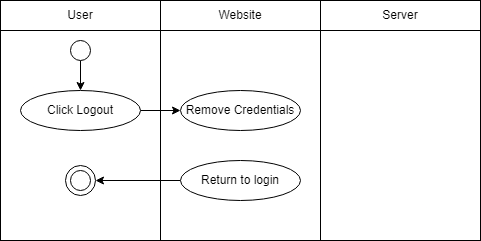

The diagram above was exported from draw.io. Its source (the exported page's mxGraphModel, read from the mxfile embedded in the PNG):
<mxGraphModel dx="1430" dy="772" grid="1" gridSize="10" guides="1" tooltips="1" connect="1" arrows="1" fold="1" page="1" pageScale="1" pageWidth="827" pageHeight="1169" math="0" shadow="0">
  <root>
    <mxCell id="0" />
    <mxCell id="1" parent="0" />
    <mxCell id="LmBfCg25LODwFVAS8zha-3" value="" style="rounded=0;whiteSpace=wrap;html=1;" vertex="1" parent="1">
      <mxGeometry x="120" y="80" width="480" height="240" as="geometry" />
    </mxCell>
    <mxCell id="LmBfCg25LODwFVAS8zha-4" value="User" style="rounded=0;whiteSpace=wrap;html=1;" vertex="1" parent="1">
      <mxGeometry x="120" y="80" width="160" height="30" as="geometry" />
    </mxCell>
    <mxCell id="LmBfCg25LODwFVAS8zha-7" value="Website" style="rounded=0;whiteSpace=wrap;html=1;" vertex="1" parent="1">
      <mxGeometry x="280" y="80" width="160" height="30" as="geometry" />
    </mxCell>
    <mxCell id="LmBfCg25LODwFVAS8zha-8" value="Server" style="rounded=0;whiteSpace=wrap;html=1;" vertex="1" parent="1">
      <mxGeometry x="440" y="80" width="160" height="30" as="geometry" />
    </mxCell>
    <mxCell id="LmBfCg25LODwFVAS8zha-9" value="" style="rounded=0;whiteSpace=wrap;html=1;" vertex="1" parent="1">
      <mxGeometry x="120" y="110" width="160" height="210" as="geometry" />
    </mxCell>
    <mxCell id="LmBfCg25LODwFVAS8zha-10" value="" style="rounded=0;whiteSpace=wrap;html=1;" vertex="1" parent="1">
      <mxGeometry x="280" y="110" width="160" height="210" as="geometry" />
    </mxCell>
    <mxCell id="LmBfCg25LODwFVAS8zha-11" value="" style="rounded=0;whiteSpace=wrap;html=1;" vertex="1" parent="1">
      <mxGeometry x="440" y="110" width="160" height="210" as="geometry" />
    </mxCell>
    <mxCell id="LmBfCg25LODwFVAS8zha-16" style="edgeStyle=orthogonalEdgeStyle;rounded=0;orthogonalLoop=1;jettySize=auto;html=1;exitX=1;exitY=0.5;exitDx=0;exitDy=0;" edge="1" parent="1" source="LmBfCg25LODwFVAS8zha-12" target="LmBfCg25LODwFVAS8zha-15">
      <mxGeometry relative="1" as="geometry" />
    </mxCell>
    <mxCell id="LmBfCg25LODwFVAS8zha-12" value="Click Logout" style="ellipse;whiteSpace=wrap;html=1;" vertex="1" parent="1">
      <mxGeometry x="140" y="170" width="120" height="40" as="geometry" />
    </mxCell>
    <mxCell id="LmBfCg25LODwFVAS8zha-14" style="edgeStyle=orthogonalEdgeStyle;rounded=0;orthogonalLoop=1;jettySize=auto;html=1;entryX=0.5;entryY=0;entryDx=0;entryDy=0;" edge="1" parent="1" source="LmBfCg25LODwFVAS8zha-13" target="LmBfCg25LODwFVAS8zha-12">
      <mxGeometry relative="1" as="geometry" />
    </mxCell>
    <mxCell id="LmBfCg25LODwFVAS8zha-13" value="" style="ellipse;whiteSpace=wrap;html=1;aspect=fixed;" vertex="1" parent="1">
      <mxGeometry x="190" y="120" width="20" height="20" as="geometry" />
    </mxCell>
    <mxCell id="LmBfCg25LODwFVAS8zha-15" value="Remove Credentials" style="ellipse;whiteSpace=wrap;html=1;" vertex="1" parent="1">
      <mxGeometry x="300" y="170" width="120" height="40" as="geometry" />
    </mxCell>
    <mxCell id="LmBfCg25LODwFVAS8zha-20" style="edgeStyle=orthogonalEdgeStyle;rounded=0;orthogonalLoop=1;jettySize=auto;html=1;entryX=1;entryY=0.5;entryDx=0;entryDy=0;" edge="1" parent="1" source="LmBfCg25LODwFVAS8zha-17" target="LmBfCg25LODwFVAS8zha-19">
      <mxGeometry relative="1" as="geometry" />
    </mxCell>
    <mxCell id="LmBfCg25LODwFVAS8zha-17" value="Return to login" style="ellipse;whiteSpace=wrap;html=1;" vertex="1" parent="1">
      <mxGeometry x="300" y="240" width="120" height="40" as="geometry" />
    </mxCell>
    <mxCell id="LmBfCg25LODwFVAS8zha-19" value="" style="ellipse;whiteSpace=wrap;html=1;aspect=fixed;" vertex="1" parent="1">
      <mxGeometry x="185" y="245" width="30" height="30" as="geometry" />
    </mxCell>
    <mxCell id="LmBfCg25LODwFVAS8zha-18" value="" style="ellipse;whiteSpace=wrap;html=1;aspect=fixed;" vertex="1" parent="1">
      <mxGeometry x="190" y="250" width="20" height="20" as="geometry" />
    </mxCell>
  </root>
</mxGraphModel>